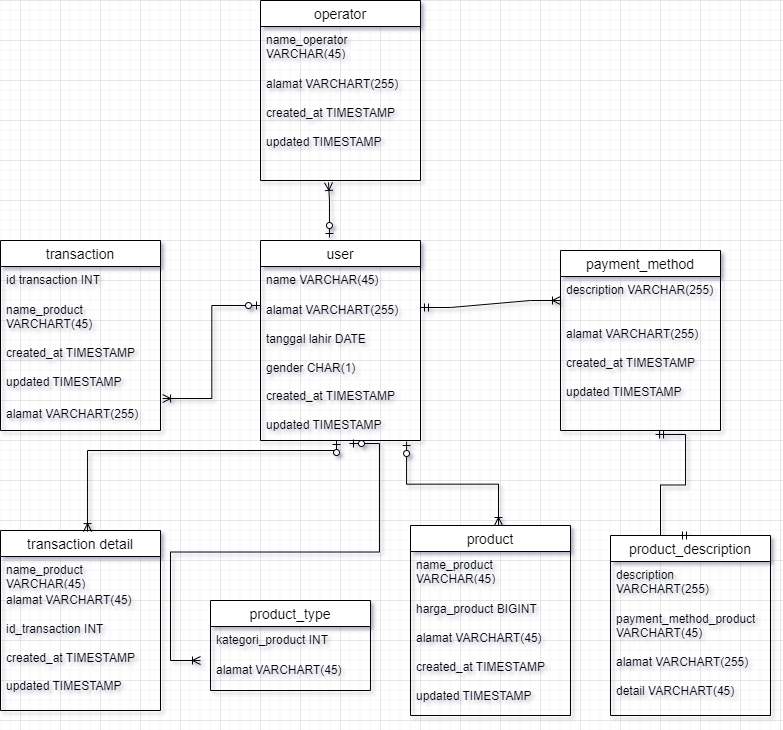

The diagram above was exported from draw.io. Its source (the exported page's mxGraphModel, read from the mxfile embedded in the PNG):
<mxGraphModel dx="1467" dy="1853" grid="1" gridSize="10" guides="1" tooltips="1" connect="1" arrows="0" fold="1" page="1" pageScale="1" pageWidth="850" pageHeight="1100" math="0" shadow="0">
  <root>
    <mxCell id="0" />
    <mxCell id="1" parent="0" />
    <mxCell id="3fYXjkQ_RT5UsL7hs7oM-1" value="transaction" style="swimlane;fontStyle=0;childLayout=stackLayout;horizontal=1;startSize=26;horizontalStack=0;resizeParent=1;resizeParentMax=0;resizeLast=0;collapsible=1;marginBottom=0;align=center;fontSize=14;" vertex="1" parent="1">
      <mxGeometry x="60" y="120" width="160" height="190" as="geometry" />
    </mxCell>
    <mxCell id="3fYXjkQ_RT5UsL7hs7oM-2" value="id transaction INT" style="text;strokeColor=none;fillColor=none;spacingLeft=4;spacingRight=4;overflow=hidden;rotatable=0;points=[[0,0.5],[1,0.5]];portConstraint=eastwest;fontSize=12;whiteSpace=wrap;html=1;" vertex="1" parent="3fYXjkQ_RT5UsL7hs7oM-1">
      <mxGeometry y="26" width="160" height="30" as="geometry" />
    </mxCell>
    <mxCell id="3fYXjkQ_RT5UsL7hs7oM-3" value="name_product VARCHART(45)&lt;br&gt;&lt;br&gt;created_at TIMESTAMP&lt;br&gt;&lt;br&gt;updated TIMESTAMP&lt;br&gt;" style="text;strokeColor=none;fillColor=none;spacingLeft=4;spacingRight=4;overflow=hidden;rotatable=0;points=[[0,0.5],[1,0.5]];portConstraint=eastwest;fontSize=12;whiteSpace=wrap;html=1;" vertex="1" parent="3fYXjkQ_RT5UsL7hs7oM-1">
      <mxGeometry y="56" width="160" height="104" as="geometry" />
    </mxCell>
    <mxCell id="3fYXjkQ_RT5UsL7hs7oM-4" value="alamat VARCHART(255)" style="text;strokeColor=none;fillColor=none;spacingLeft=4;spacingRight=4;overflow=hidden;rotatable=0;points=[[0,0.5],[1,0.5]];portConstraint=eastwest;fontSize=12;whiteSpace=wrap;html=1;" vertex="1" parent="3fYXjkQ_RT5UsL7hs7oM-1">
      <mxGeometry y="160" width="160" height="30" as="geometry" />
    </mxCell>
    <mxCell id="3fYXjkQ_RT5UsL7hs7oM-5" value="user" style="swimlane;fontStyle=0;childLayout=stackLayout;horizontal=1;startSize=26;horizontalStack=0;resizeParent=1;resizeParentMax=0;resizeLast=0;collapsible=1;marginBottom=0;align=center;fontSize=14;" vertex="1" parent="1">
      <mxGeometry x="320" y="120" width="160" height="200" as="geometry" />
    </mxCell>
    <mxCell id="3fYXjkQ_RT5UsL7hs7oM-6" value="name VARCHAR(45)" style="text;strokeColor=none;fillColor=none;spacingLeft=4;spacingRight=4;overflow=hidden;rotatable=0;points=[[0,0.5],[1,0.5]];portConstraint=eastwest;fontSize=12;whiteSpace=wrap;html=1;" vertex="1" parent="3fYXjkQ_RT5UsL7hs7oM-5">
      <mxGeometry y="26" width="160" height="30" as="geometry" />
    </mxCell>
    <mxCell id="3fYXjkQ_RT5UsL7hs7oM-7" value="alamat VARCHART(255)&lt;br&gt;&lt;br&gt;tanggal lahir DATE&lt;br&gt;&lt;br&gt;gender CHAR(1)&lt;br&gt;&lt;br&gt;created_at TIMESTAMP&lt;br&gt;&lt;br&gt;updated TIMESTAMP" style="text;strokeColor=none;fillColor=none;spacingLeft=4;spacingRight=4;overflow=hidden;rotatable=0;points=[[0,0.5],[1,0.5]];portConstraint=eastwest;fontSize=12;whiteSpace=wrap;html=1;" vertex="1" parent="3fYXjkQ_RT5UsL7hs7oM-5">
      <mxGeometry y="56" width="160" height="144" as="geometry" />
    </mxCell>
    <mxCell id="3fYXjkQ_RT5UsL7hs7oM-9" value="transaction detail" style="swimlane;fontStyle=0;childLayout=stackLayout;horizontal=1;startSize=26;horizontalStack=0;resizeParent=1;resizeParentMax=0;resizeLast=0;collapsible=1;marginBottom=0;align=center;fontSize=14;" vertex="1" parent="1">
      <mxGeometry x="60" y="410" width="160" height="180" as="geometry" />
    </mxCell>
    <mxCell id="3fYXjkQ_RT5UsL7hs7oM-10" value="name_product VARCHAR(45)" style="text;strokeColor=none;fillColor=none;spacingLeft=4;spacingRight=4;overflow=hidden;rotatable=0;points=[[0,0.5],[1,0.5]];portConstraint=eastwest;fontSize=12;whiteSpace=wrap;html=1;" vertex="1" parent="3fYXjkQ_RT5UsL7hs7oM-9">
      <mxGeometry y="26" width="160" height="30" as="geometry" />
    </mxCell>
    <mxCell id="3fYXjkQ_RT5UsL7hs7oM-11" value="alamat VARCHART(45)&lt;br&gt;&lt;br&gt;id_transaction INT&lt;br&gt;&lt;br&gt;created_at TIMESTAMP&lt;br&gt;&lt;br&gt;updated TIMESTAMP" style="text;strokeColor=none;fillColor=none;spacingLeft=4;spacingRight=4;overflow=hidden;rotatable=0;points=[[0,0.5],[1,0.5]];portConstraint=eastwest;fontSize=12;whiteSpace=wrap;html=1;" vertex="1" parent="3fYXjkQ_RT5UsL7hs7oM-9">
      <mxGeometry y="56" width="160" height="124" as="geometry" />
    </mxCell>
    <mxCell id="3fYXjkQ_RT5UsL7hs7oM-13" value="product_type" style="swimlane;fontStyle=0;childLayout=stackLayout;horizontal=1;startSize=26;horizontalStack=0;resizeParent=1;resizeParentMax=0;resizeLast=0;collapsible=1;marginBottom=0;align=center;fontSize=14;" vertex="1" parent="1">
      <mxGeometry x="270" y="480" width="160" height="90" as="geometry" />
    </mxCell>
    <mxCell id="3fYXjkQ_RT5UsL7hs7oM-14" value="kategori_product INT" style="text;strokeColor=none;fillColor=none;spacingLeft=4;spacingRight=4;overflow=hidden;rotatable=0;points=[[0,0.5],[1,0.5]];portConstraint=eastwest;fontSize=12;whiteSpace=wrap;html=1;" vertex="1" parent="3fYXjkQ_RT5UsL7hs7oM-13">
      <mxGeometry y="26" width="160" height="30" as="geometry" />
    </mxCell>
    <mxCell id="3fYXjkQ_RT5UsL7hs7oM-15" value="alamat VARCHART(45)&lt;br&gt;&lt;br&gt;" style="text;strokeColor=none;fillColor=none;spacingLeft=4;spacingRight=4;overflow=hidden;rotatable=0;points=[[0,0.5],[1,0.5]];portConstraint=eastwest;fontSize=12;whiteSpace=wrap;html=1;" vertex="1" parent="3fYXjkQ_RT5UsL7hs7oM-13">
      <mxGeometry y="56" width="160" height="34" as="geometry" />
    </mxCell>
    <mxCell id="3fYXjkQ_RT5UsL7hs7oM-16" value="product" style="swimlane;fontStyle=0;childLayout=stackLayout;horizontal=1;startSize=26;horizontalStack=0;resizeParent=1;resizeParentMax=0;resizeLast=0;collapsible=1;marginBottom=0;align=center;fontSize=14;" vertex="1" parent="1">
      <mxGeometry x="470" y="405" width="160" height="190" as="geometry" />
    </mxCell>
    <mxCell id="3fYXjkQ_RT5UsL7hs7oM-17" value="name_product VARCHAR(45)" style="text;strokeColor=none;fillColor=none;spacingLeft=4;spacingRight=4;overflow=hidden;rotatable=0;points=[[0,0.5],[1,0.5]];portConstraint=eastwest;fontSize=12;whiteSpace=wrap;html=1;" vertex="1" parent="3fYXjkQ_RT5UsL7hs7oM-16">
      <mxGeometry y="26" width="160" height="30" as="geometry" />
    </mxCell>
    <mxCell id="3fYXjkQ_RT5UsL7hs7oM-18" value="&lt;br&gt;harga_product BIGINT&lt;br&gt;&lt;br&gt;alamat VARCHART(45)&lt;br&gt;&lt;br&gt;created_at TIMESTAMP&lt;br&gt;&lt;br&gt;updated TIMESTAMP" style="text;strokeColor=none;fillColor=none;spacingLeft=4;spacingRight=4;overflow=hidden;rotatable=0;points=[[0,0.5],[1,0.5]];portConstraint=eastwest;fontSize=12;whiteSpace=wrap;html=1;" vertex="1" parent="3fYXjkQ_RT5UsL7hs7oM-16">
      <mxGeometry y="56" width="160" height="134" as="geometry" />
    </mxCell>
    <mxCell id="3fYXjkQ_RT5UsL7hs7oM-19" value="product_description" style="swimlane;fontStyle=0;childLayout=stackLayout;horizontal=1;startSize=26;horizontalStack=0;resizeParent=1;resizeParentMax=0;resizeLast=0;collapsible=1;marginBottom=0;align=center;fontSize=14;" vertex="1" parent="1">
      <mxGeometry x="670" y="415" width="160" height="180" as="geometry" />
    </mxCell>
    <mxCell id="3fYXjkQ_RT5UsL7hs7oM-20" value="description VARCHART(255)&lt;br&gt;" style="text;strokeColor=none;fillColor=none;spacingLeft=4;spacingRight=4;overflow=hidden;rotatable=0;points=[[0,0.5],[1,0.5]];portConstraint=eastwest;fontSize=12;whiteSpace=wrap;html=1;" vertex="1" parent="3fYXjkQ_RT5UsL7hs7oM-19">
      <mxGeometry y="26" width="160" height="44" as="geometry" />
    </mxCell>
    <mxCell id="3fYXjkQ_RT5UsL7hs7oM-21" value="payment_method_product &lt;br&gt;VARCHART(45)&lt;br&gt;&lt;br&gt;alamat VARCHART(255)&lt;br&gt;&lt;br&gt;detail VARCHART(45)" style="text;strokeColor=none;fillColor=none;spacingLeft=4;spacingRight=4;overflow=hidden;rotatable=0;points=[[0,0.5],[1,0.5]];portConstraint=eastwest;fontSize=12;whiteSpace=wrap;html=1;" vertex="1" parent="3fYXjkQ_RT5UsL7hs7oM-19">
      <mxGeometry y="70" width="160" height="110" as="geometry" />
    </mxCell>
    <mxCell id="3fYXjkQ_RT5UsL7hs7oM-22" value="payment_method" style="swimlane;fontStyle=0;childLayout=stackLayout;horizontal=1;startSize=26;horizontalStack=0;resizeParent=1;resizeParentMax=0;resizeLast=0;collapsible=1;marginBottom=0;align=center;fontSize=14;" vertex="1" parent="1">
      <mxGeometry x="620" y="130" width="160" height="180" as="geometry" />
    </mxCell>
    <mxCell id="3fYXjkQ_RT5UsL7hs7oM-23" value="description VARCHAR(255)" style="text;strokeColor=none;fillColor=none;spacingLeft=4;spacingRight=4;overflow=hidden;rotatable=0;points=[[0,0.5],[1,0.5]];portConstraint=eastwest;fontSize=12;whiteSpace=wrap;html=1;" vertex="1" parent="3fYXjkQ_RT5UsL7hs7oM-22">
      <mxGeometry y="26" width="160" height="30" as="geometry" />
    </mxCell>
    <mxCell id="3fYXjkQ_RT5UsL7hs7oM-24" value="&lt;br&gt;alamat VARCHART(255)&lt;br&gt;&lt;br&gt;created_at TIMESTAMP&lt;br&gt;&lt;br&gt;updated TIMESTAMP" style="text;strokeColor=none;fillColor=none;spacingLeft=4;spacingRight=4;overflow=hidden;rotatable=0;points=[[0,0.5],[1,0.5]];portConstraint=eastwest;fontSize=12;whiteSpace=wrap;html=1;" vertex="1" parent="3fYXjkQ_RT5UsL7hs7oM-22">
      <mxGeometry y="56" width="160" height="124" as="geometry" />
    </mxCell>
    <mxCell id="3fYXjkQ_RT5UsL7hs7oM-25" value="operator" style="swimlane;fontStyle=0;childLayout=stackLayout;horizontal=1;startSize=26;horizontalStack=0;resizeParent=1;resizeParentMax=0;resizeLast=0;collapsible=1;marginBottom=0;align=center;fontSize=14;" vertex="1" parent="1">
      <mxGeometry x="320" y="-120" width="160" height="180" as="geometry" />
    </mxCell>
    <mxCell id="3fYXjkQ_RT5UsL7hs7oM-26" value="name_operator VARCHAR(45)" style="text;strokeColor=none;fillColor=none;spacingLeft=4;spacingRight=4;overflow=hidden;rotatable=0;points=[[0,0.5],[1,0.5]];portConstraint=eastwest;fontSize=12;whiteSpace=wrap;html=1;" vertex="1" parent="3fYXjkQ_RT5UsL7hs7oM-25">
      <mxGeometry y="26" width="160" height="30" as="geometry" />
    </mxCell>
    <mxCell id="3fYXjkQ_RT5UsL7hs7oM-27" value="&lt;br&gt;alamat VARCHART(255)&lt;br&gt;&lt;br&gt;created_at TIMESTAMP&lt;br&gt;&lt;br&gt;updated TIMESTAMP" style="text;strokeColor=none;fillColor=none;spacingLeft=4;spacingRight=4;overflow=hidden;rotatable=0;points=[[0,0.5],[1,0.5]];portConstraint=eastwest;fontSize=12;whiteSpace=wrap;html=1;strokeWidth=9;" vertex="1" parent="3fYXjkQ_RT5UsL7hs7oM-25">
      <mxGeometry y="56" width="160" height="124" as="geometry" />
    </mxCell>
    <mxCell id="3fYXjkQ_RT5UsL7hs7oM-28" value="" style="edgeStyle=entityRelationEdgeStyle;fontSize=12;html=1;endArrow=ERmandOne;startArrow=ERmandOne;rounded=0;entryX=0.594;entryY=1.032;entryDx=0;entryDy=0;entryPerimeter=0;exitX=0.5;exitY=0;exitDx=0;exitDy=0;" edge="1" parent="1" source="3fYXjkQ_RT5UsL7hs7oM-19" target="3fYXjkQ_RT5UsL7hs7oM-24">
      <mxGeometry width="100" height="100" relative="1" as="geometry">
        <mxPoint x="730" y="460" as="sourcePoint" />
        <mxPoint x="560" y="220" as="targetPoint" />
      </mxGeometry>
    </mxCell>
    <mxCell id="3fYXjkQ_RT5UsL7hs7oM-29" value="" style="edgeStyle=entityRelationEdgeStyle;fontSize=12;html=1;endArrow=ERoneToMany;startArrow=ERmandOne;rounded=0;" edge="1" parent="1">
      <mxGeometry width="100" height="100" relative="1" as="geometry">
        <mxPoint x="480" y="187" as="sourcePoint" />
        <mxPoint x="620" y="180" as="targetPoint" />
      </mxGeometry>
    </mxCell>
    <mxCell id="3fYXjkQ_RT5UsL7hs7oM-31" value="" style="edgeStyle=elbowEdgeStyle;fontSize=12;html=1;endArrow=ERoneToMany;startArrow=ERzeroToOne;rounded=0;exitX=0.431;exitY=-0.015;exitDx=0;exitDy=0;exitPerimeter=0;elbow=vertical;entryX=0.425;entryY=1.016;entryDx=0;entryDy=0;entryPerimeter=0;" edge="1" parent="1" source="3fYXjkQ_RT5UsL7hs7oM-5" target="3fYXjkQ_RT5UsL7hs7oM-27">
      <mxGeometry width="100" height="100" relative="1" as="geometry">
        <mxPoint x="170" y="70" as="sourcePoint" />
        <mxPoint x="540" y="-70" as="targetPoint" />
        <Array as="points">
          <mxPoint x="400" y="80" />
        </Array>
      </mxGeometry>
    </mxCell>
    <mxCell id="3fYXjkQ_RT5UsL7hs7oM-32" value="" style="edgeStyle=elbowEdgeStyle;fontSize=12;html=1;endArrow=ERoneToMany;startArrow=ERzeroToOne;rounded=0;entryX=1.013;entryY=0.981;entryDx=0;entryDy=0;entryPerimeter=0;" edge="1" parent="1" target="3fYXjkQ_RT5UsL7hs7oM-3">
      <mxGeometry width="100" height="100" relative="1" as="geometry">
        <mxPoint x="320" y="185" as="sourcePoint" />
        <mxPoint x="260" y="245" as="targetPoint" />
      </mxGeometry>
    </mxCell>
    <mxCell id="3fYXjkQ_RT5UsL7hs7oM-35" value="" style="edgeStyle=elbowEdgeStyle;fontSize=12;html=1;endArrow=ERoneToMany;startArrow=ERzeroToOne;rounded=0;elbow=vertical;entryX=0.544;entryY=0.006;entryDx=0;entryDy=0;entryPerimeter=0;" edge="1" parent="1" target="3fYXjkQ_RT5UsL7hs7oM-9">
      <mxGeometry width="100" height="100" relative="1" as="geometry">
        <mxPoint x="396" y="320" as="sourcePoint" />
        <mxPoint x="320" y="370" as="targetPoint" />
        <Array as="points">
          <mxPoint x="396" y="330" />
        </Array>
      </mxGeometry>
    </mxCell>
    <mxCell id="3fYXjkQ_RT5UsL7hs7oM-36" value="" style="edgeStyle=elbowEdgeStyle;fontSize=12;html=1;endArrow=ERoneToMany;startArrow=ERzeroToOne;rounded=0;elbow=vertical;entryX=0.55;entryY=0;entryDx=0;entryDy=0;entryPerimeter=0;exitX=0.913;exitY=1.007;exitDx=0;exitDy=0;exitPerimeter=0;" edge="1" parent="1" source="3fYXjkQ_RT5UsL7hs7oM-7" target="3fYXjkQ_RT5UsL7hs7oM-16">
      <mxGeometry width="100" height="100" relative="1" as="geometry">
        <mxPoint x="430" y="320" as="sourcePoint" />
        <mxPoint x="590" y="330" as="targetPoint" />
      </mxGeometry>
    </mxCell>
    <mxCell id="3fYXjkQ_RT5UsL7hs7oM-37" value="" style="edgeStyle=entityRelationEdgeStyle;fontSize=12;html=1;endArrow=ERoneToMany;startArrow=ERzeroToOne;rounded=0;exitX=0.556;exitY=1.021;exitDx=0;exitDy=0;exitPerimeter=0;" edge="1" parent="1" source="3fYXjkQ_RT5UsL7hs7oM-7">
      <mxGeometry width="100" height="100" relative="1" as="geometry">
        <mxPoint x="310" y="520" as="sourcePoint" />
        <mxPoint x="260" y="540" as="targetPoint" />
      </mxGeometry>
    </mxCell>
  </root>
</mxGraphModel>